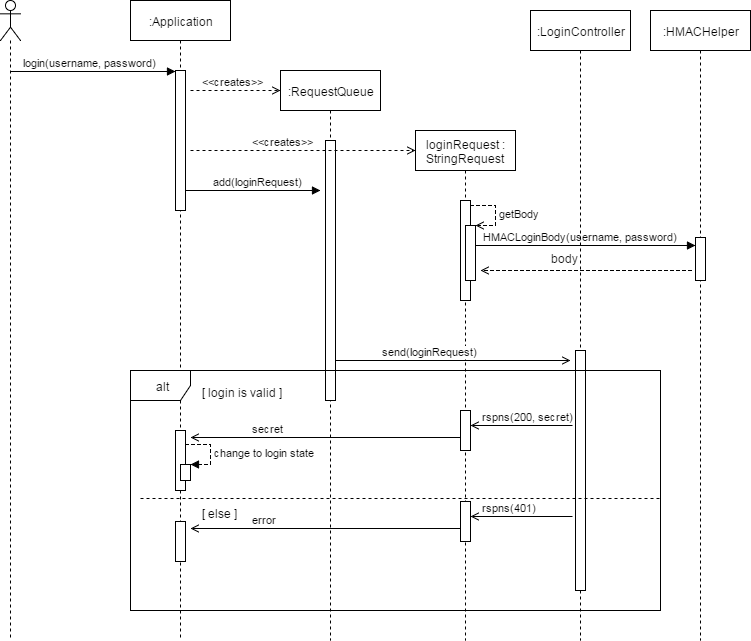

The diagram above was exported from draw.io. Its source (the exported page's mxGraphModel, read from the mxfile embedded in the PNG):
<mxGraphModel dx="786" dy="664" grid="1" gridSize="10" guides="1" tooltips="1" connect="1" arrows="1" fold="1" page="1" pageScale="1" pageWidth="850" pageHeight="1100" background="#ffffff" math="0" shadow="0">
  <root>
    <mxCell id="0" />
    <mxCell id="1" parent="0" />
    <mxCell id="2" value="" style="shape=umlLifeline;participant=umlActor;perimeter=lifelinePerimeter;whiteSpace=wrap;html=1;container=1;collapsible=0;recursiveResize=0;verticalAlign=top;spacingTop=36;labelBackgroundColor=#ffffff;outlineConnect=0;align=center;" parent="1" vertex="1">
      <mxGeometry x="10" y="10" width="20" height="640" as="geometry" />
    </mxCell>
    <mxCell id="3" value=":Application" style="shape=umlLifeline;perimeter=lifelinePerimeter;whiteSpace=wrap;html=1;container=1;collapsible=0;recursiveResize=0;outlineConnect=0;align=center;" parent="1" vertex="1">
      <mxGeometry x="140" y="10" width="100" height="640" as="geometry" />
    </mxCell>
    <mxCell id="5" value="" style="html=1;points=[];perimeter=orthogonalPerimeter;align=center;" parent="3" vertex="1">
      <mxGeometry x="45" y="70" width="10" height="140" as="geometry" />
    </mxCell>
    <mxCell id="56" value="" style="html=1;points=[];perimeter=orthogonalPerimeter;align=center;" parent="3" vertex="1">
      <mxGeometry x="45" y="430" width="10" height="60" as="geometry" />
    </mxCell>
    <mxCell id="74" value="" style="html=1;points=[];perimeter=orthogonalPerimeter;align=center;" parent="3" vertex="1">
      <mxGeometry x="50" y="464" width="10" height="16" as="geometry" />
    </mxCell>
    <mxCell id="75" value="change to login state" style="edgeStyle=orthogonalEdgeStyle;html=1;align=left;spacingLeft=2;endArrow=block;rounded=0;entryX=1;entryY=0;dashed=1;" parent="3" target="74" edge="1">
      <mxGeometry relative="1" as="geometry">
        <mxPoint x="55" y="444" as="sourcePoint" />
        <Array as="points">
          <mxPoint x="80" y="444" />
        </Array>
      </mxGeometry>
    </mxCell>
    <mxCell id="6" value="login(username, password)" style="html=1;verticalAlign=bottom;endArrow=block;entryX=0;entryY=0;align=left;" parent="1" edge="1">
      <mxGeometry x="-0.8731" relative="1" as="geometry">
        <mxPoint x="19.5" y="81" as="sourcePoint" />
        <mxPoint x="185" y="81" as="targetPoint" />
        <mxPoint as="offset" />
      </mxGeometry>
    </mxCell>
    <mxCell id="8" value=":RequestQueue" style="shape=umlLifeline;perimeter=lifelinePerimeter;whiteSpace=wrap;html=1;container=1;collapsible=0;recursiveResize=0;outlineConnect=0;align=center;" parent="1" vertex="1">
      <mxGeometry x="290" y="80" width="100" height="570" as="geometry" />
    </mxCell>
    <mxCell id="9" value="" style="html=1;points=[];perimeter=orthogonalPerimeter;align=center;" parent="8" vertex="1">
      <mxGeometry x="45" y="70" width="10" height="260" as="geometry" />
    </mxCell>
    <mxCell id="10" value="&amp;lt;&amp;lt;creates&amp;gt;&amp;gt;" style="html=1;verticalAlign=bottom;endArrow=open;align=left;dashed=1;endFill=0;" parent="1" edge="1">
      <mxGeometry x="-0.7778" relative="1" as="geometry">
        <mxPoint x="200" y="100" as="sourcePoint" />
        <mxPoint x="290" y="100" as="targetPoint" />
        <mxPoint as="offset" />
      </mxGeometry>
    </mxCell>
    <mxCell id="14" value="loginRequest : StringRequest" style="shape=umlLifeline;perimeter=lifelinePerimeter;whiteSpace=wrap;html=1;container=1;collapsible=0;recursiveResize=0;outlineConnect=0;align=center;" parent="1" vertex="1">
      <mxGeometry x="425" y="140" width="100" height="510" as="geometry" />
    </mxCell>
    <mxCell id="15" value="" style="html=1;points=[];perimeter=orthogonalPerimeter;align=center;" parent="14" vertex="1">
      <mxGeometry x="45" y="70" width="10" height="100" as="geometry" />
    </mxCell>
    <mxCell id="30" value="" style="html=1;points=[];perimeter=orthogonalPerimeter;align=center;" parent="14" vertex="1">
      <mxGeometry x="50" y="95" width="10" height="55" as="geometry" />
    </mxCell>
    <mxCell id="31" value="getBody" style="edgeStyle=orthogonalEdgeStyle;html=1;align=left;spacingLeft=2;endArrow=open;rounded=0;entryX=1;entryY=0;dashed=1;endFill=0;" parent="14" target="30" edge="1">
      <mxGeometry relative="1" as="geometry">
        <mxPoint x="55" y="75" as="sourcePoint" />
        <Array as="points">
          <mxPoint x="80" y="75" />
        </Array>
      </mxGeometry>
    </mxCell>
    <mxCell id="50" value="" style="html=1;points=[];perimeter=orthogonalPerimeter;align=center;" parent="14" vertex="1">
      <mxGeometry x="45" y="280" width="10" height="40" as="geometry" />
    </mxCell>
    <mxCell id="16" value="&amp;lt;&amp;lt;creates&amp;gt;&amp;gt;" style="html=1;verticalAlign=bottom;endArrow=open;align=left;dashed=1;endFill=0;" parent="1" edge="1">
      <mxGeometry x="-0.4667" relative="1" as="geometry">
        <mxPoint x="200" y="160" as="sourcePoint" />
        <mxPoint x="425" y="160" as="targetPoint" />
        <mxPoint as="offset" />
      </mxGeometry>
    </mxCell>
    <mxCell id="18" value="add(loginRequest)" style="html=1;verticalAlign=bottom;endArrow=block;align=left;" parent="1" edge="1">
      <mxGeometry x="-0.6357" relative="1" as="geometry">
        <mxPoint x="195.5" y="200" as="sourcePoint" />
        <mxPoint x="330" y="200" as="targetPoint" />
        <mxPoint x="1" as="offset" />
      </mxGeometry>
    </mxCell>
    <mxCell id="19" value=":HMACHelper" style="shape=umlLifeline;perimeter=lifelinePerimeter;whiteSpace=wrap;html=1;container=1;collapsible=0;recursiveResize=0;outlineConnect=0;align=center;" parent="1" vertex="1">
      <mxGeometry x="660" y="20" width="100" height="630" as="geometry" />
    </mxCell>
    <mxCell id="20" value="" style="html=1;points=[];perimeter=orthogonalPerimeter;align=center;" parent="19" vertex="1">
      <mxGeometry x="45" y="227" width="10" height="43" as="geometry" />
    </mxCell>
    <mxCell id="23" value="HMACLoginBody(username, password)" style="html=1;verticalAlign=bottom;endArrow=block;align=left;endFill=1;" parent="1" edge="1">
      <mxGeometry x="-0.2336" y="-79" relative="1" as="geometry">
        <mxPoint x="484.5" y="255" as="sourcePoint" />
        <mxPoint x="705" y="255" as="targetPoint" />
        <mxPoint x="-78" y="-79" as="offset" />
        <Array as="points">
          <mxPoint x="569" y="255" />
        </Array>
      </mxGeometry>
    </mxCell>
    <mxCell id="35" value="" style="html=1;verticalAlign=bottom;endArrow=open;align=left;endFill=0;dashed=1;" parent="1" edge="1">
      <mxGeometry x="-0.2336" y="-79" relative="1" as="geometry">
        <mxPoint x="701" y="280" as="sourcePoint" />
        <mxPoint x="490" y="280" as="targetPoint" />
        <mxPoint x="-78" y="-79" as="offset" />
        <Array as="points">
          <mxPoint x="640" y="280" />
          <mxPoint x="565" y="280" />
        </Array>
      </mxGeometry>
    </mxCell>
    <mxCell id="36" value="body" style="text;html=1;resizable=0;points=[];autosize=1;align=left;verticalAlign=top;spacingTop=-4;" parent="1" vertex="1">
      <mxGeometry x="559" y="259" width="40" height="20" as="geometry" />
    </mxCell>
    <mxCell id="42" value=":LoginController" style="shape=umlLifeline;perimeter=lifelinePerimeter;whiteSpace=wrap;html=1;container=1;collapsible=0;recursiveResize=0;outlineConnect=0;align=center;" parent="1" vertex="1">
      <mxGeometry x="540" y="20" width="100" height="630" as="geometry" />
    </mxCell>
    <mxCell id="43" value="" style="html=1;points=[];perimeter=orthogonalPerimeter;align=center;" parent="42" vertex="1">
      <mxGeometry x="45" y="340" width="10" height="240" as="geometry" />
    </mxCell>
    <mxCell id="44" value="send(loginRequest)" style="html=1;verticalAlign=bottom;endArrow=open;align=left;endFill=0;" parent="1" edge="1">
      <mxGeometry x="-0.6357" relative="1" as="geometry">
        <mxPoint x="345.5" y="370" as="sourcePoint" />
        <mxPoint x="580" y="370" as="targetPoint" />
        <mxPoint x="1" as="offset" />
      </mxGeometry>
    </mxCell>
    <mxCell id="47" value="rspns(200, secret)" style="html=1;verticalAlign=bottom;endArrow=open;align=left;endFill=0;" parent="1" edge="1">
      <mxGeometry x="0.8039" relative="1" as="geometry">
        <mxPoint x="582" y="435" as="sourcePoint" />
        <mxPoint x="480" y="435" as="targetPoint" />
        <mxPoint as="offset" />
      </mxGeometry>
    </mxCell>
    <mxCell id="48" value="alt" style="shape=umlFrame;whiteSpace=wrap;html=1;" parent="1" vertex="1">
      <mxGeometry x="140" y="380" width="530" height="240" as="geometry" />
    </mxCell>
    <mxCell id="49" value="[ login is valid ]" style="text;html=1;resizable=0;points=[];autosize=1;align=left;verticalAlign=top;spacingTop=-4;" parent="1" vertex="1">
      <mxGeometry x="210" y="393" width="100" height="20" as="geometry" />
    </mxCell>
    <mxCell id="55" value="secret" style="html=1;verticalAlign=bottom;endArrow=open;align=left;endFill=0;" parent="1" edge="1">
      <mxGeometry x="0.5556" relative="1" as="geometry">
        <mxPoint x="470" y="447" as="sourcePoint" />
        <mxPoint x="200" y="447" as="targetPoint" />
        <mxPoint as="offset" />
      </mxGeometry>
    </mxCell>
    <mxCell id="59" value="" style="html=1;verticalAlign=bottom;endArrow=none;align=left;endFill=0;dashed=1;" parent="1" edge="1">
      <mxGeometry x="-0.6357" relative="1" as="geometry">
        <mxPoint x="150" y="508" as="sourcePoint" />
        <mxPoint x="670" y="508" as="targetPoint" />
        <mxPoint x="1" as="offset" />
      </mxGeometry>
    </mxCell>
    <mxCell id="60" value="[ else ]" style="text;html=1;resizable=0;points=[];autosize=1;align=left;verticalAlign=top;spacingTop=-4;" parent="1" vertex="1">
      <mxGeometry x="210" y="514" width="50" height="20" as="geometry" />
    </mxCell>
    <mxCell id="69" value="" style="html=1;points=[];perimeter=orthogonalPerimeter;align=center;" parent="1" vertex="1">
      <mxGeometry x="185" y="531" width="10" height="40" as="geometry" />
    </mxCell>
    <mxCell id="70" value="" style="html=1;points=[];perimeter=orthogonalPerimeter;align=center;" parent="1" vertex="1">
      <mxGeometry x="470" y="511" width="10" height="40" as="geometry" />
    </mxCell>
    <mxCell id="71" value="rspns(401)" style="html=1;verticalAlign=bottom;endArrow=open;align=left;endFill=0;" parent="1" edge="1">
      <mxGeometry x="0.8039" relative="1" as="geometry">
        <mxPoint x="582" y="526" as="sourcePoint" />
        <mxPoint x="480" y="526" as="targetPoint" />
        <mxPoint as="offset" />
      </mxGeometry>
    </mxCell>
    <mxCell id="72" value="error" style="html=1;verticalAlign=bottom;endArrow=open;align=left;endFill=0;" parent="1" edge="1">
      <mxGeometry x="0.5556" relative="1" as="geometry">
        <mxPoint x="470" y="538" as="sourcePoint" />
        <mxPoint x="200" y="538" as="targetPoint" />
        <mxPoint as="offset" />
      </mxGeometry>
    </mxCell>
  </root>
</mxGraphModel>